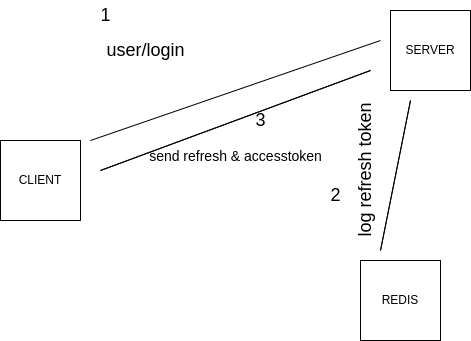

The diagram above was exported from draw.io. Its source (the exported page's mxGraphModel, read from the mxfile embedded in the PNG):
<mxGraphModel dx="1030" dy="625" grid="1" gridSize="10" guides="1" tooltips="1" connect="1" arrows="1" fold="1" page="1" pageScale="1" pageWidth="850" pageHeight="1100" math="0" shadow="0">
  <root>
    <mxCell id="0" />
    <mxCell id="1" parent="0" />
    <mxCell id="goh0bR5-rc2YJzlI0tQ4-2" value="SERVER" style="whiteSpace=wrap;html=1;aspect=fixed;" vertex="1" parent="1">
      <mxGeometry x="510" y="90" width="80" height="80" as="geometry" />
    </mxCell>
    <mxCell id="goh0bR5-rc2YJzlI0tQ4-3" value="CLIENT" style="whiteSpace=wrap;html=1;aspect=fixed;" vertex="1" parent="1">
      <mxGeometry x="120" y="220" width="80" height="80" as="geometry" />
    </mxCell>
    <mxCell id="goh0bR5-rc2YJzlI0tQ4-4" value="REDIS" style="whiteSpace=wrap;html=1;aspect=fixed;" vertex="1" parent="1">
      <mxGeometry x="480" y="340" width="80" height="80" as="geometry" />
    </mxCell>
    <mxCell id="goh0bR5-rc2YJzlI0tQ4-7" value="&lt;span style=&quot;font-size: 18px&quot;&gt;log refresh token&lt;/span&gt;" style="text;html=1;align=center;verticalAlign=middle;resizable=0;points=[];autosize=1;strokeColor=none;fillColor=none;rotation=270;" vertex="1" parent="1">
      <mxGeometry x="410" y="240" width="150" height="20" as="geometry" />
    </mxCell>
    <mxCell id="goh0bR5-rc2YJzlI0tQ4-11" value="" style="endArrow=none;html=1;rounded=0;fontSize=18;" edge="1" parent="1">
      <mxGeometry width="50" height="50" relative="1" as="geometry">
        <mxPoint x="210" y="220" as="sourcePoint" />
        <mxPoint x="500" y="120" as="targetPoint" />
      </mxGeometry>
    </mxCell>
    <mxCell id="goh0bR5-rc2YJzlI0tQ4-12" value="" style="endArrow=none;html=1;rounded=0;fontSize=18;" edge="1" parent="1">
      <mxGeometry width="50" height="50" relative="1" as="geometry">
        <mxPoint x="500" y="330" as="sourcePoint" />
        <mxPoint x="500" y="330" as="targetPoint" />
        <Array as="points">
          <mxPoint x="530" y="180" />
        </Array>
      </mxGeometry>
    </mxCell>
    <mxCell id="goh0bR5-rc2YJzlI0tQ4-13" value="&lt;font style=&quot;font-size: 18px&quot;&gt;user/login&lt;/font&gt;" style="text;html=1;align=center;verticalAlign=middle;resizable=0;points=[];autosize=1;strokeColor=none;fillColor=none;" vertex="1" parent="1">
      <mxGeometry x="220" y="120" width="90" height="20" as="geometry" />
    </mxCell>
    <mxCell id="goh0bR5-rc2YJzlI0tQ4-16" value="1" style="text;html=1;align=center;verticalAlign=middle;resizable=0;points=[];autosize=1;strokeColor=none;fillColor=none;fontSize=18;" vertex="1" parent="1">
      <mxGeometry x="210" y="80" width="30" height="30" as="geometry" />
    </mxCell>
    <mxCell id="goh0bR5-rc2YJzlI0tQ4-18" value="2" style="text;html=1;align=center;verticalAlign=middle;resizable=0;points=[];autosize=1;strokeColor=none;fillColor=none;fontSize=18;" vertex="1" parent="1">
      <mxGeometry x="440" y="260" width="30" height="30" as="geometry" />
    </mxCell>
    <mxCell id="goh0bR5-rc2YJzlI0tQ4-19" value="" style="endArrow=none;html=1;rounded=0;fontSize=18;" edge="1" parent="1">
      <mxGeometry width="50" height="50" relative="1" as="geometry">
        <mxPoint x="220" y="250" as="sourcePoint" />
        <mxPoint x="220" y="250" as="targetPoint" />
        <Array as="points">
          <mxPoint x="490" y="150" />
        </Array>
      </mxGeometry>
    </mxCell>
    <mxCell id="goh0bR5-rc2YJzlI0tQ4-20" value="&lt;font style=&quot;font-size: 14px&quot;&gt;send refresh &amp;amp; accesstoken&lt;/font&gt;" style="text;html=1;align=center;verticalAlign=middle;resizable=0;points=[];autosize=1;strokeColor=none;fillColor=none;fontSize=18;rotation=0;" vertex="1" parent="1">
      <mxGeometry x="260" y="220" width="190" height="30" as="geometry" />
    </mxCell>
    <mxCell id="goh0bR5-rc2YJzlI0tQ4-22" value="&lt;font style=&quot;font-size: 18px&quot;&gt;3&lt;/font&gt;" style="text;html=1;align=center;verticalAlign=middle;resizable=0;points=[];autosize=1;strokeColor=none;fillColor=none;fontSize=14;" vertex="1" parent="1">
      <mxGeometry x="365" y="190" width="30" height="20" as="geometry" />
    </mxCell>
  </root>
</mxGraphModel>